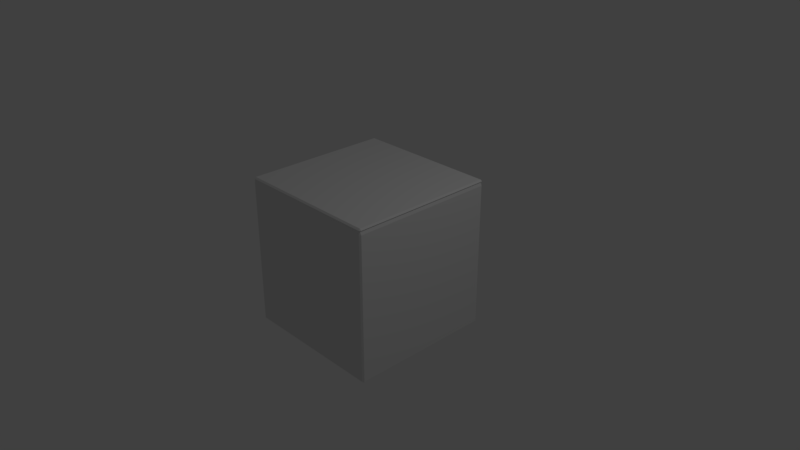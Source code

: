 # Source: cube_with_top1.blend  (saved by Blender 2.79.0; exported with 4.5.12 LTS)
import bpy
from mathutils import Matrix  # noqa: F401  (used for matrix-valued properties, if any)

bpy.ops.wm.read_factory_settings(use_empty=True)
scene = bpy.context.scene
scene.name = 'Scene'

# ---- collections
col_collection_1 = bpy.data.collections.new('Collection 1'); scene.collection.children.link(col_collection_1)

# ---- materials (node trees are filled in below, after node groups)
mat_top_001 = bpy.data.materials.new('Top.001')
mat_top_001.alpha_threshold = 0.0
mat_top_001.use_transparent_shadow = False
mat_top_001.roughness = 0.5
mat_sides_001 = bpy.data.materials.new('Sides.001')
mat_sides_001.alpha_threshold = 0.0
mat_sides_001.use_transparent_shadow = False
mat_sides_001.roughness = 0.5
mat_bottom_001 = bpy.data.materials.new('Bottom.001')
mat_bottom_001.alpha_threshold = 0.0
mat_bottom_001.use_transparent_shadow = False
mat_bottom_001.roughness = 0.5

# ---- material node trees

# ---- world
world_world = bpy.data.worlds.new('World'); scene.world = world_world
world_world.color = (0.05088, 0.05088, 0.05088)
world_world.use_sun_shadow = False
world_world.sun_shadow_jitter_overblur = 0.0
world_world.cycles.sampling_method = 'MANUAL'

# ---- cameras
cam_camera = bpy.data.cameras.new('Camera')
cam_camera.clip_end = 100.0
cam_camera.lens = 35.0
cam_camera.sensor_width = 32.0
cam_camera.sensor_height = 18.0
cam_camera.ortho_scale = 7.314
cam_camera.dof.focus_distance = 0.0
cam_camera.dof.aperture_fstop = 128.0

# ---- lights
light_lamp = bpy.data.lights.new('Lamp', 'POINT')
light_lamp.transmission_factor = 0.0
light_lamp.cutoff_distance = 30.0
light_lamp.energy = 100.0
light_lamp.shadow_buffer_clip_start = 1.001
light_lamp.shadow_soft_size = 0.1
light_lamp.shadow_maximum_resolution = 0.006
light_lamp.use_absolute_resolution = True

# ---- meshes
me_cube = bpy.data.meshes.new('Cube')
me_cube.from_pydata([(1.0, 0.98, -0.98), (0.98, 0.98, -1.0), (0.98, 1.0, -0.98), (1.0, -0.98, -0.98), (0.98, -1.0, -0.98), (0.98, -0.98, -1.0), (-0.98, -1.0, -0.98), (-1.0, -0.98, -0.98), (-0.98, -0.98, -1.0), (-0.98, 1.0, -0.98), (-0.98, 0.98, -1.0), (-1.0, 0.98, -0.98), (0.98, 1.0, 0.98), (0.9791, 0.9902, 1.02), (0.9887, 0.9699, 1.02), (1.0, 0.98, 0.98), (0.98, -1.0, 0.98), (1.0, -0.98, 0.98), (0.9878, -0.9854, 1.02), (0.98, -0.9915, 1.02), (-1.0, -0.98, 0.98), (-0.98, -1.0, 0.98), (-0.98, -0.993, 1.02), (-0.9922, -0.98, 1.02), (-1.0, 0.98, 0.98), (-0.9922, 0.98, 1.02), (-0.98, 0.9943, 1.02), (-0.98, 1.0, 0.98), (1.0, 0.98, 1.037), (0.98, 1.0, 1.037), (0.98, 0.98, 1.057), (1.0, -0.98, 1.037), (0.98, -0.98, 1.057), (0.98, -1.0, 1.037), (-0.98, 1.0, 1.037), (-1.0, 0.98, 1.037), (-0.98, 0.98, 1.057), (-0.98, -1.0, 1.037), (-0.98, -0.98, 1.057), (-1.0, -0.98, 1.037)], [], [(12, 2, 9, 27), (25, 23, 39, 35), (1, 5, 8, 10), (7, 20, 24, 11), (18, 14, 28, 31), (4, 16, 21, 6), (13, 26, 34, 29), (30, 36, 38, 32), (22, 19, 33, 37), (0, 1, 2), (3, 4, 5), (6, 7, 8), (9, 10, 11), (12, 13, 14, 15), (16, 17, 18, 19), (20, 21, 22, 23), (24, 25, 26, 27), (28, 29, 30), (31, 32, 33), (34, 35, 36), (37, 38, 39), (0, 3, 5, 1), (1, 10, 9, 2), (2, 12, 15, 0), (4, 6, 8, 5), (3, 17, 16, 4), (7, 11, 10, 8), (6, 21, 20, 7), (11, 24, 27, 9), (14, 18, 17, 15), (12, 27, 26, 13), (19, 22, 21, 16), (23, 25, 24, 20), (30, 32, 31, 28), (29, 34, 36, 30), (32, 38, 37, 33), (38, 36, 35, 39), (18, 31, 33, 19), (39, 23, 22, 37), (13, 29, 28, 14), (34, 26, 25, 35), (0, 15, 17, 3)])
me_cube.polygons.foreach_set('material_index', [1, 0, 2, 1, 0, 1, 0, 0, 0, 1, 1, 1, 1, 1, 1, 1, 1, 0, 0, 0, 0, 1, 1, 1, 1, 1, 1, 1, 1, 1, 1, 1, 1, 0, 0, 0, 0, 0, 0, 0, 0, 1])
_uv = me_cube.uv_layers.new(name='UVMap')
_uv.uv.foreach_set('vector', [0.5066, 0.9894, 0.5066, 0.4999, 1.0, 0.4999, 1.0, 0.9895, 0.9908, 0.007684, 0.9908, 0.7607, 0.9844, 0.7607, 0.9844, 0.007684, 0.0, 0.0, 0.0, 0.0, 0.0, 0.0, 0.0, 0.0, 9.002e-08, 0.005018, 0.4911, 0.005018, 0.4911, 0.4968, 0.0, 0.4968, 0.9844, 0.001812, 0.6946, 0.6508, 0.6867, 0.6507, 0.9771, 0.0, 0.5066, 0.4999, 0.5066, 0.01034, 1.0, 0.01033, 1.0, 0.4999, 0.693, 0.6592, 0.9844, 0.9996, 0.9789, 1.0, 0.6867, 0.6608, 0.6799, 0.007683, 0.6799, 0.7607, 0.006867, 0.7607, 0.006867, 0.007684, 1.0, 1.131e-05, 0.9991, 0.753, 0.9926, 0.753, 0.9936, 0.0, 0.0, 0.0, 0.0, 0.0, 0.0, 0.0, 0.0, 0.0, 0.0, 0.0, 0.0, 0.0, 0.0, 0.0, 0.0, 0.0, 0.0, 0.0, 0.0, 0.0, 0.0, 0.0, 0.0, 0.0, 0.489, 0.5018, 0.499, 0.5043, 0.4987, 0.5094, 0.4883, 0.5069, 0.5066, 0.01034, 0.5016, 0.009862, 0.5047, 0.0, 0.5066, 0.0001476, 0.4911, 0.005018, 0.4916, 2.991e-08, 0.5016, 0.001764, 0.5013, 0.005018, 0.4911, 0.4968, 0.5013, 0.4968, 0.5016, 0.5004, 0.4916, 0.5018, 0.6799, 0.0, 0.6867, 0.007683, 0.6799, 0.007683, 0.006867, 1.603e-07, 0.006867, 0.007684, 0.0, 0.007684, 0.6867, 0.7607, 0.6799, 0.7684, 0.6799, 0.7607, 1.023e-07, 0.7607, 0.006867, 0.7607, 0.006867, 0.7684, 0.0, 0.0, 0.0, 0.0, 0.0, 0.0, 0.0, 0.0, 0.0, 0.0, 0.0, 0.0, 0.0, 0.0, 0.0, 0.0, 0.5066, 0.4999, 0.5066, 0.9894, 0.5016, 0.9899, 0.5016, 0.5004, 0.0, 0.0, 0.0, 0.0, 0.0, 0.0, 0.0, 0.0, 0.5016, 0.4994, 0.5016, 0.009862, 0.5066, 0.01034, 0.5066, 0.4999, 0.0, 0.0, 0.0, 0.0, 0.0, 0.0, 0.0, 0.0, 0.0004813, 0.0, 0.4916, 2.991e-08, 0.4911, 0.005018, 9.002e-08, 0.005018, 0.0, 0.4968, 0.4911, 0.4968, 0.4916, 0.5018, 0.0004812, 0.5018, 0.4987, 0.5094, 0.499, 1.0, 0.4886, 0.9987, 0.4883, 0.5069, 0.5066, 0.9894, 1.0, 0.9895, 1.0, 0.9996, 0.5069, 0.9997, 0.5066, 0.0001476, 1.0, 0.0001735, 1.0, 0.01033, 0.5066, 0.01034, 0.5013, 0.005018, 0.5013, 0.4968, 0.4911, 0.4968, 0.4911, 0.005018, 0.6799, 0.007683, 0.006867, 0.007684, 0.006867, 1.603e-07, 0.6799, 0.0, 0.6867, 0.007683, 0.6867, 0.7607, 0.6799, 0.7607, 0.6799, 0.007683, 0.006867, 0.007684, 0.006867, 0.7607, 1.023e-07, 0.7607, 0.0, 0.007684, 0.006867, 0.7607, 0.6799, 0.7607, 0.6799, 0.7684, 0.006867, 0.7684, 1.0, 0.756, 0.9954, 0.7607, 0.9926, 0.753, 0.9991, 0.753, 0.9844, 0.7607, 0.9908, 0.7607, 0.9926, 0.7657, 0.9872, 0.7684, 0.693, 0.6592, 0.6867, 0.6608, 0.6867, 0.6507, 0.6946, 0.6508, 0.9872, 0.0, 0.9926, 0.002188, 0.9908, 0.007684, 0.9844, 0.007684, 0.0, 0.5072, 0.4883, 0.5069, 0.4886, 0.9987, 0.000309, 0.999])
me_cube.materials.append(mat_top_001)
me_cube.materials.append(mat_sides_001)
me_cube.materials.append(mat_bottom_001)
me_cube.use_remesh_preserve_volume = False
me_cube.use_remesh_preserve_attributes = False
me_cube.use_mirror_vertex_groups = False
me_cube.update()

# ---- objects
ob_cube = bpy.data.objects.new('Cube', me_cube)
ob_lamp = bpy.data.objects.new('Lamp', light_lamp)
ob_camera = bpy.data.objects.new('Camera', cam_camera)

# ---- transforms, parenting, visibility, modifiers, constraints
ob_cube.location = (0.0, 0.0, 0.0)
ob_cube.lock_rotations_4d = False
ob_cube.empty_display_type = 'ARROWS'
ob_cube.lineart.crease_threshold = 0.0
ob_lamp.location = (4.076, 1.005, 5.904)
ob_lamp.rotation_euler = (0.6503, 0.05522, 1.866)
ob_lamp.lock_rotations_4d = False
ob_lamp.empty_display_type = 'ARROWS'
ob_lamp.color = (0.0, 0.0, 0.0, 0.0)
ob_lamp.lineart.crease_threshold = 0.0
ob_camera.location = (7.481, -6.508, 5.344)
ob_camera.rotation_euler = (1.109, 0.0, 0.8149)
ob_camera.lock_rotations_4d = False
ob_camera.empty_display_type = 'ARROWS'
ob_camera.color = (0.0, 0.0, 0.0, 0.0)
ob_camera.display_type = 'WIRE'
ob_camera.lineart.crease_threshold = 0.0

# ---- collection membership
col_collection_1.objects.link(ob_cube)
col_collection_1.objects.link(ob_lamp)
col_collection_1.objects.link(ob_camera)

# ---- scene / render settings (as saved in the file)
scene.camera = ob_camera
scene.frame_start = 1; scene.frame_end = 250; scene.frame_set(4)
scene.render.engine = 'BLENDER_EEVEE_NEXT'
scene.render.resolution_percentage = 50
scene.render.dither_intensity = 0.0
scene.cycles.use_denoising = False
scene.cycles.samples = 128
scene.cycles.sampling_pattern = 'TABULATED_SOBOL'
scene.cycles.use_adaptive_sampling = False
scene.cycles.use_light_tree = False
scene.cycles.blur_glossy = 0.0
scene.cycles.sample_clamp_indirect = 0.0
scene.view_settings.view_transform = 'Standard'
bpy.context.view_layer.update()
